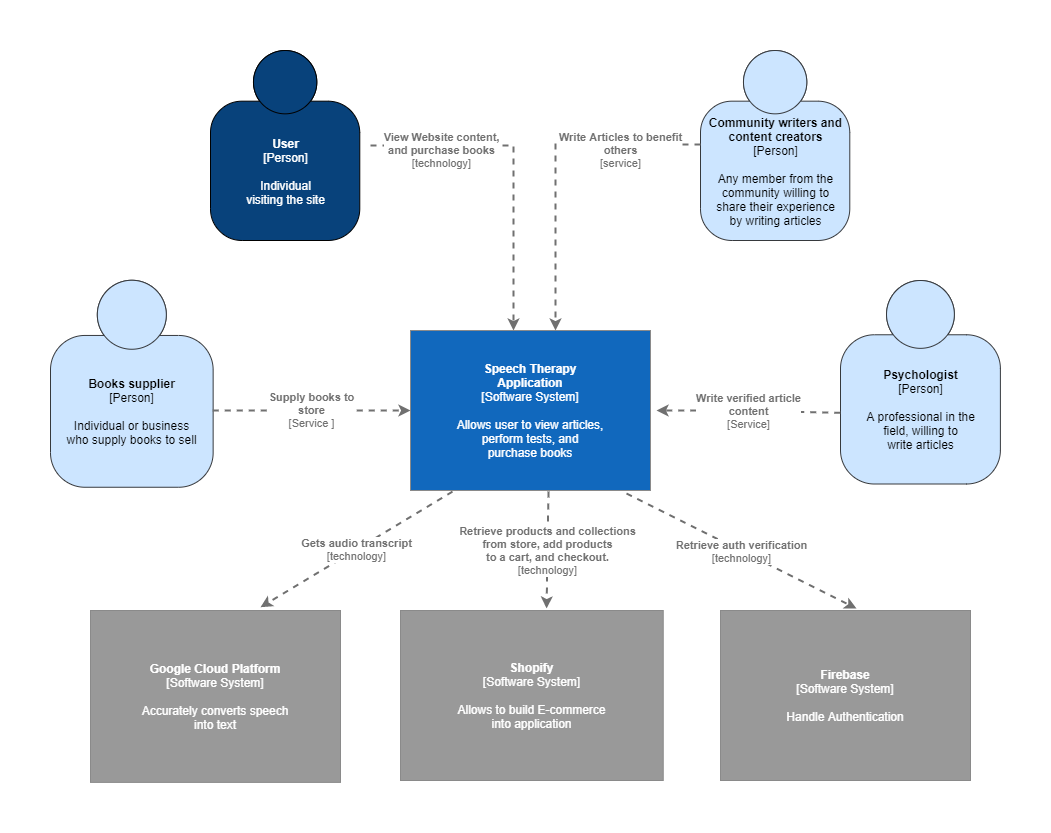

The diagram above was exported from draw.io. Its source (the exported page's mxGraphModel, read from the mxfile embedded in the PNG):
<mxGraphModel dx="2272" dy="715" grid="1" gridSize="10" guides="1" tooltips="1" connect="1" arrows="1" fold="1" page="1" pageScale="1" pageWidth="850" pageHeight="1100" math="0" shadow="0">
  <root>
    <mxCell id="0" />
    <mxCell id="1" parent="0" />
    <object placeholders="1" c4Name="User" c4Type="Person" c4Description="Individual&#10;visiting the site " label="&lt;b&gt;%c4Name%&lt;/b&gt;&lt;div&gt;[%c4Type%]&lt;/div&gt;&lt;br&gt;&lt;div&gt;%c4Description%&lt;/div&gt;" id="62o0_MoBrdTCXX97Uk_x-3">
      <mxCell style="html=1;dashed=0;whitespace=wrap;fillColor=#08427b;fontColor=#ffffff;shape=mxgraph.c4.person;align=center;metaEdit=1;points=[[0.5,0,0],[1,0.5,0],[1,0.75,0],[0.75,1,0],[0.5,1,0],[0.25,1,0],[0,0.75,0],[0,0.5,0]];metaData={&quot;c4Type&quot;:{&quot;editable&quot;:false}};" parent="1" vertex="1">
        <mxGeometry x="119.99999999999994" width="149.28" height="190" as="geometry" />
      </mxCell>
    </object>
    <object placeholders="1" c4Name="Psychologist" c4Type="Person" c4Description="A professional in the&#10;field, willing to&#10;write articles" label="&lt;b&gt;%c4Name%&lt;/b&gt;&lt;div&gt;[%c4Type%]&lt;/div&gt;&lt;br&gt;&lt;div&gt;%c4Description%&lt;/div&gt;" id="62o0_MoBrdTCXX97Uk_x-7">
      <mxCell style="html=1;dashed=0;whitespace=wrap;fillColor=#cce5ff;strokeColor=#36393d;shape=mxgraph.c4.person;align=center;metaEdit=1;points=[[0.5,0,0],[1,0.5,0],[1,0.75,0],[0.75,1,0],[0.5,1,0],[0.25,1,0],[0,0.75,0],[0,0.5,0]];metaData={&quot;c4Type&quot;:{&quot;editable&quot;:false}};" parent="1" vertex="1">
        <mxGeometry x="750" y="230" width="159.89" height="203.5" as="geometry" />
      </mxCell>
    </object>
    <object placeholders="1" c4Name="Books supplier" c4Type="Person" c4Description="Individual or business&#10;who supply books to sell" label="&lt;b&gt;%c4Name%&lt;/b&gt;&lt;div&gt;[%c4Type%]&lt;/div&gt;&lt;br&gt;&lt;div&gt;%c4Description%&lt;/div&gt;" id="62o0_MoBrdTCXX97Uk_x-8">
      <mxCell style="html=1;dashed=0;whitespace=wrap;fillColor=#cce5ff;strokeColor=#36393d;shape=mxgraph.c4.person;align=center;metaEdit=1;points=[[0.5,0,0],[1,0.5,0],[1,0.75,0],[0.75,1,0],[0.5,1,0],[0.25,1,0],[0,0.75,0],[0,0.5,0]];metaData={&quot;c4Type&quot;:{&quot;editable&quot;:false}};" parent="1" vertex="1">
        <mxGeometry x="-40" y="229.75" width="162.64" height="207" as="geometry" />
      </mxCell>
    </object>
    <object placeholders="1" c4Name="Community writers and&#10;content creators" c4Type="Person" c4Description="Any member from the&#10;community willing to&#10;share their experience&#10;by writing articles" label="&lt;b&gt;%c4Name%&lt;/b&gt;&lt;div&gt;[%c4Type%]&lt;/div&gt;&lt;br&gt;&lt;div&gt;%c4Description%&lt;/div&gt;" id="62o0_MoBrdTCXX97Uk_x-9">
      <mxCell style="html=1;dashed=0;whitespace=wrap;fillColor=#cce5ff;strokeColor=#36393d;shape=mxgraph.c4.person;align=center;metaEdit=1;points=[[0.5,0,0],[1,0.5,0],[1,0.75,0],[0.75,1,0],[0.5,1,0],[0.25,1,0],[0,0.75,0],[0,0.5,0]];metaData={&quot;c4Type&quot;:{&quot;editable&quot;:false}};" parent="1" vertex="1">
        <mxGeometry x="610" width="149.29" height="190" as="geometry" />
      </mxCell>
    </object>
    <object placeholders="1" c4Name="Speech Therapy&#10;Application" c4Type="Software System" c4Description="Allows user to view articles,&#10;perform tests, and&#10;purchase books" label="&lt;b&gt;%c4Name%&lt;/b&gt;&lt;div&gt;[%c4Type%]&lt;/div&gt;&lt;br&gt;&lt;div&gt;%c4Description%&lt;/div&gt;" id="62o0_MoBrdTCXX97Uk_x-11">
      <mxCell style="rounded=0;whiteSpace=wrap;html=1;labelBackgroundColor=none;fontColor=#ffffff;align=center;arcSize=10;strokeColor=#8A8A8A;metaEdit=1;metaData={&quot;c4Type&quot;:{&quot;editable&quot;:false}};points=[[0.25,0,0],[0.5,0,0],[0.75,0,0],[1,0.25,0],[1,0.5,0],[1,0.75,0],[0.75,1,0],[0.5,1,0],[0.25,1,0],[0,0.75,0],[0,0.5,0],[0,0.25,0]];fillColor=#1168BD;shadow=0;" parent="1" vertex="1">
        <mxGeometry x="320" y="280" width="240" height="160" as="geometry" />
      </mxCell>
    </object>
    <object placeholders="1" c4Type="Relationship" c4Technology="Service" c4Description="Write verified article&#10;content" label="&lt;div style=&quot;text-align: left&quot;&gt;&lt;div style=&quot;text-align: center&quot;&gt;&lt;b&gt;%c4Description%&lt;/b&gt;&lt;/div&gt;&lt;div style=&quot;text-align: center&quot;&gt;[%c4Technology%]&lt;/div&gt;&lt;/div&gt;" id="62o0_MoBrdTCXX97Uk_x-19">
      <mxCell style="edgeStyle=none;rounded=0;html=1;jettySize=auto;orthogonalLoop=1;strokeColor=#707070;strokeWidth=2;fontColor=#707070;jumpStyle=none;dashed=1;metaEdit=1;metaData={&quot;c4Type&quot;:{&quot;editable&quot;:false}};exitX=-0.001;exitY=0.65;exitDx=0;exitDy=0;exitPerimeter=0;" parent="1" edge="1" source="62o0_MoBrdTCXX97Uk_x-7">
        <mxGeometry width="160" relative="1" as="geometry">
          <mxPoint x="640" y="400" as="sourcePoint" />
          <mxPoint x="566" y="360" as="targetPoint" />
          <Array as="points">
            <mxPoint x="630" y="360" />
          </Array>
        </mxGeometry>
      </mxCell>
    </object>
    <object placeholders="1" c4Type="Relationship" c4Technology="technology" c4Description="View Website content,&#10;and purchase books" label="&lt;div style=&quot;text-align: left&quot;&gt;&lt;div style=&quot;text-align: center&quot;&gt;&lt;b&gt;%c4Description%&lt;/b&gt;&lt;/div&gt;&lt;div style=&quot;text-align: center&quot;&gt;[%c4Technology%]&lt;/div&gt;&lt;/div&gt;" id="62o0_MoBrdTCXX97Uk_x-22">
      <mxCell style="edgeStyle=none;rounded=0;html=1;jettySize=auto;orthogonalLoop=1;strokeColor=#707070;strokeWidth=2;fontColor=#707070;jumpStyle=none;dashed=1;metaEdit=1;metaData={&quot;c4Type&quot;:{&quot;editable&quot;:false}};" parent="1" edge="1">
        <mxGeometry x="-0.5668" y="-5" width="160" relative="1" as="geometry">
          <mxPoint x="280" y="95" as="sourcePoint" />
          <mxPoint x="423" y="280" as="targetPoint" />
          <Array as="points">
            <mxPoint x="423" y="95" />
          </Array>
          <mxPoint as="offset" />
        </mxGeometry>
      </mxCell>
    </object>
    <object placeholders="1" c4Type="Relationship" c4Technology="service" c4Description="Write Articles to benefit&#10;others" label="&lt;div style=&quot;text-align: left&quot;&gt;&lt;div style=&quot;text-align: center&quot;&gt;&lt;b&gt;%c4Description%&lt;/b&gt;&lt;/div&gt;&lt;div style=&quot;text-align: center&quot;&gt;[%c4Technology%]&lt;/div&gt;&lt;/div&gt;" id="62o0_MoBrdTCXX97Uk_x-23">
      <mxCell style="edgeStyle=none;rounded=0;html=1;jettySize=auto;orthogonalLoop=1;strokeColor=#707070;strokeWidth=2;fontColor=#707070;jumpStyle=none;dashed=1;metaEdit=1;metaData={&quot;c4Type&quot;:{&quot;editable&quot;:false}};" parent="1" edge="1">
        <mxGeometry x="-0.5166" y="6" width="160" relative="1" as="geometry">
          <mxPoint x="610" y="94" as="sourcePoint" />
          <mxPoint x="465" y="280" as="targetPoint" />
          <Array as="points">
            <mxPoint x="465" y="94" />
          </Array>
          <mxPoint as="offset" />
        </mxGeometry>
      </mxCell>
    </object>
    <object placeholders="1" c4Type="Relationship" c4Technology="Service " c4Description="Supply books to&#10; store" label="&lt;div style=&quot;text-align: left&quot;&gt;&lt;div style=&quot;text-align: center&quot;&gt;&lt;b&gt;%c4Description%&lt;/b&gt;&lt;/div&gt;&lt;div style=&quot;text-align: center&quot;&gt;[%c4Technology%]&lt;/div&gt;&lt;/div&gt;" id="62o0_MoBrdTCXX97Uk_x-29">
      <mxCell style="edgeStyle=none;rounded=0;html=1;entryX=0;entryY=0.5;jettySize=auto;orthogonalLoop=1;strokeColor=#707070;strokeWidth=2;fontColor=#707070;jumpStyle=none;dashed=1;metaEdit=1;metaData={&quot;c4Type&quot;:{&quot;editable&quot;:false}};entryDx=0;entryDy=0;entryPerimeter=0;exitX=0.997;exitY=0.629;exitDx=0;exitDy=0;exitPerimeter=0;" parent="1" target="62o0_MoBrdTCXX97Uk_x-11" edge="1" source="62o0_MoBrdTCXX97Uk_x-8">
        <mxGeometry width="160" relative="1" as="geometry">
          <mxPoint x="245" y="400" as="sourcePoint" />
          <mxPoint x="405" y="400" as="targetPoint" />
        </mxGeometry>
      </mxCell>
    </object>
    <object placeholders="1" c4Name="Google Cloud Platform " c4Type="Software System" c4Description="Accurately converts speech&#10;into text  " label="&lt;b&gt;%c4Name%&lt;/b&gt;&lt;div&gt;[%c4Type%]&lt;/div&gt;&lt;br&gt;&lt;div&gt;%c4Description%&lt;/div&gt;" id="GmizltEI6_ynN6lyVblz-4">
      <mxCell style="rounded=1;whiteSpace=wrap;html=1;labelBackgroundColor=none;fillColor=#999999;fontColor=#ffffff;align=center;arcSize=0;strokeColor=#8A8A8A;metaEdit=1;metaData={&quot;c4Type&quot;:{&quot;editable&quot;:false}};points=[[0.25,0,0],[0.5,0,0],[0.75,0,0],[1,0.25,0],[1,0.5,0],[1,0.75,0],[0.75,1,0],[0.5,1,0],[0.25,1,0],[0,0.75,0],[0,0.5,0],[0,0.25,0]];shadow=0;" vertex="1" parent="1">
        <mxGeometry y="560" width="250" height="171.88" as="geometry" />
      </mxCell>
    </object>
    <object placeholders="1" c4Name="Shopify" c4Type="Software System" c4Description="Allows to build E-commerce&#10;into application" label="&lt;b&gt;%c4Name%&lt;/b&gt;&lt;div&gt;[%c4Type%]&lt;/div&gt;&lt;br&gt;&lt;div&gt;%c4Description%&lt;/div&gt;" id="GmizltEI6_ynN6lyVblz-5">
      <mxCell style="rounded=0;whiteSpace=wrap;html=1;labelBackgroundColor=none;fillColor=#999999;fontColor=#ffffff;align=center;arcSize=10;strokeColor=#8A8A8A;metaEdit=1;metaData={&quot;c4Type&quot;:{&quot;editable&quot;:false}};points=[[0.25,0,0],[0.5,0,0],[0.75,0,0],[1,0.25,0],[1,0.5,0],[1,0.75,0],[0.75,1,0],[0.5,1,0],[0.25,1,0],[0,0.75,0],[0,0.5,0],[0,0.25,0]];shadow=0;glass=0;sketch=0;" vertex="1" parent="1">
        <mxGeometry x="310" y="560" width="262.73" height="170" as="geometry" />
      </mxCell>
    </object>
    <object placeholders="1" c4Type="Relationship" c4Technology="technology" c4Description="Gets audio transcript " label="&lt;div style=&quot;text-align: left&quot;&gt;&lt;div style=&quot;text-align: center&quot;&gt;&lt;b&gt;%c4Description%&lt;/b&gt;&lt;/div&gt;&lt;div style=&quot;text-align: center&quot;&gt;[%c4Technology%]&lt;/div&gt;&lt;/div&gt;" id="GmizltEI6_ynN6lyVblz-6">
      <mxCell style="edgeStyle=none;rounded=0;html=1;jettySize=auto;orthogonalLoop=1;strokeColor=#707070;strokeWidth=2;fontColor=#707070;jumpStyle=none;dashed=1;metaEdit=1;metaData={&quot;c4Type&quot;:{&quot;editable&quot;:false}};exitX=0.175;exitY=1.007;exitDx=0;exitDy=0;exitPerimeter=0;entryX=0.68;entryY=-0.019;entryDx=0;entryDy=0;entryPerimeter=0;" edge="1" parent="1" source="62o0_MoBrdTCXX97Uk_x-11" target="GmizltEI6_ynN6lyVblz-4">
        <mxGeometry width="160" relative="1" as="geometry">
          <mxPoint x="360" y="490" as="sourcePoint" />
          <mxPoint x="362" y="550" as="targetPoint" />
        </mxGeometry>
      </mxCell>
    </object>
    <object placeholders="1" c4Type="Relationship" c4Technology="technology" c4Description="Retrieve products and collections&#10;from  store, add products&#10;to a cart, and checkout." label="&lt;div style=&quot;text-align: left&quot;&gt;&lt;div style=&quot;text-align: center&quot;&gt;&lt;b&gt;%c4Description%&lt;/b&gt;&lt;/div&gt;&lt;div style=&quot;text-align: center&quot;&gt;[%c4Technology%]&lt;/div&gt;&lt;/div&gt;" id="GmizltEI6_ynN6lyVblz-7">
      <mxCell style="edgeStyle=none;rounded=0;html=1;jettySize=auto;orthogonalLoop=1;strokeColor=#707070;strokeWidth=2;fontColor=#707070;jumpStyle=none;dashed=1;metaEdit=1;metaData={&quot;c4Type&quot;:{&quot;editable&quot;:false}};exitX=0.575;exitY=1.006;exitDx=0;exitDy=0;exitPerimeter=0;entryX=0.556;entryY=-0.012;entryDx=0;entryDy=0;entryPerimeter=0;" edge="1" parent="1" source="62o0_MoBrdTCXX97Uk_x-11" target="GmizltEI6_ynN6lyVblz-5">
        <mxGeometry width="160" relative="1" as="geometry">
          <mxPoint x="520.3600000000001" y="441.1199999999999" as="sourcePoint" />
          <mxPoint x="458" y="550" as="targetPoint" />
        </mxGeometry>
      </mxCell>
    </object>
    <object placeholders="1" c4Name="Firebase" c4Type="Software System" c4Description="Handle Authentication " label="&lt;b&gt;%c4Name%&lt;/b&gt;&lt;div&gt;[%c4Type%]&lt;/div&gt;&lt;br&gt;&lt;div&gt;%c4Description%&lt;/div&gt;" id="GmizltEI6_ynN6lyVblz-8">
      <mxCell style="rounded=0;whiteSpace=wrap;html=1;labelBackgroundColor=none;fillColor=#999999;fontColor=#ffffff;align=center;arcSize=10;strokeColor=#8A8A8A;metaEdit=1;metaData={&quot;c4Type&quot;:{&quot;editable&quot;:false}};points=[[0.25,0,0],[0.5,0,0],[0.75,0,0],[1,0.25,0],[1,0.5,0],[1,0.75,0],[0.75,1,0],[0.5,1,0],[0.25,1,0],[0,0.75,0],[0,0.5,0],[0,0.25,0]];shadow=0;glass=0;sketch=0;" vertex="1" parent="1">
        <mxGeometry x="630" y="560" width="250" height="170" as="geometry" />
      </mxCell>
    </object>
    <object placeholders="1" c4Type="Relationship" c4Technology="technology" c4Description="Retrieve auth verification" label="&lt;div style=&quot;text-align: left&quot;&gt;&lt;div style=&quot;text-align: center&quot;&gt;&lt;b&gt;%c4Description%&lt;/b&gt;&lt;/div&gt;&lt;div style=&quot;text-align: center&quot;&gt;[%c4Technology%]&lt;/div&gt;&lt;/div&gt;" id="GmizltEI6_ynN6lyVblz-9">
      <mxCell style="edgeStyle=none;rounded=0;html=1;jettySize=auto;orthogonalLoop=1;strokeColor=#707070;strokeWidth=2;fontColor=#707070;jumpStyle=none;dashed=1;metaEdit=1;metaData={&quot;c4Type&quot;:{&quot;editable&quot;:false}};exitX=0.9;exitY=1.019;exitDx=0;exitDy=0;exitPerimeter=0;entryX=0.544;entryY=-0.012;entryDx=0;entryDy=0;entryPerimeter=0;" edge="1" parent="1" source="62o0_MoBrdTCXX97Uk_x-11" target="GmizltEI6_ynN6lyVblz-8">
        <mxGeometry width="160" relative="1" as="geometry">
          <mxPoint x="670" y="510" as="sourcePoint" />
          <mxPoint x="770" y="550" as="targetPoint" />
        </mxGeometry>
      </mxCell>
    </object>
  </root>
</mxGraphModel>